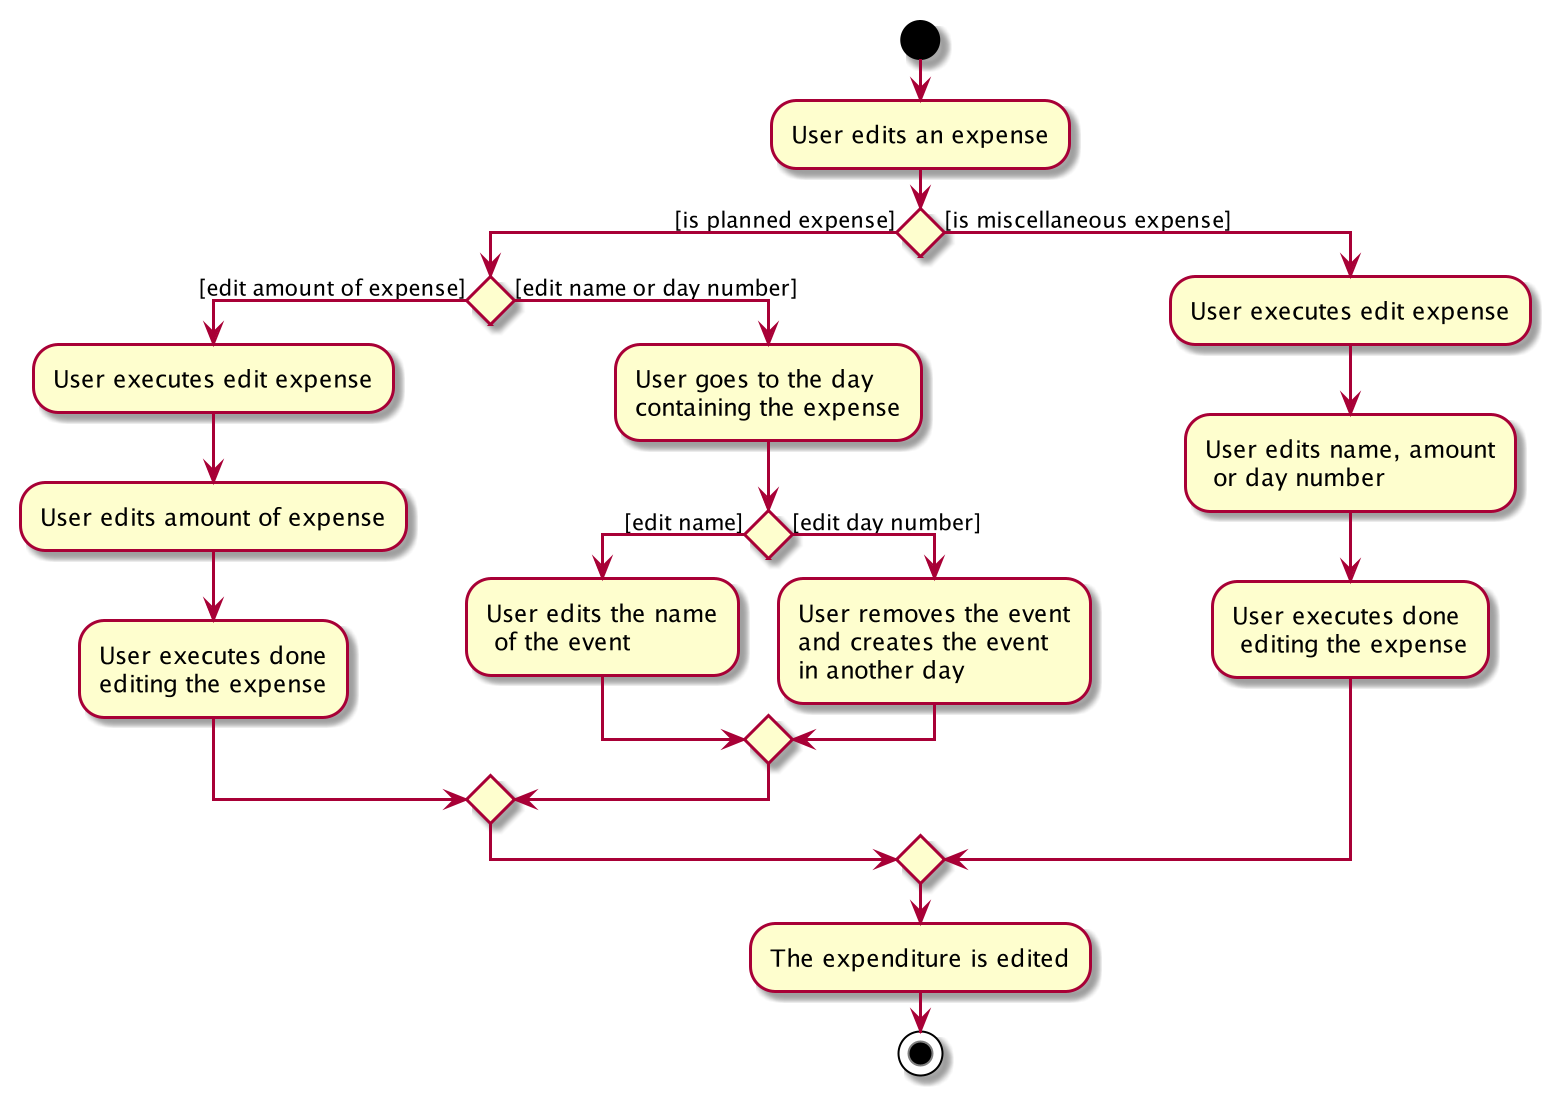

The diagram above was rendered by PlantUML. Its source (embedded in the PNG):
@startuml
start
:User edits an expense;
if () then ([is planned expense])
    if() then ([edit amount of expense])
    :User executes edit expense;
    :User edits amount of expense;
    :User executes done
    editing the expense;
    else ([edit name or day number])
    :User goes to the day
    containing the expense;
        if() then ([edit name])
        :User edits the name
         of the event;
        else([edit day number])
        :User removes the event
        and creates the event
        in another day;
        endif
    endif
else ([is miscellaneous expense])
:User executes edit expense;
:User edits name, amount
 or day number;
:User executes done
 editing the expense;
endif
:The expenditure is edited;
stop

@enduml